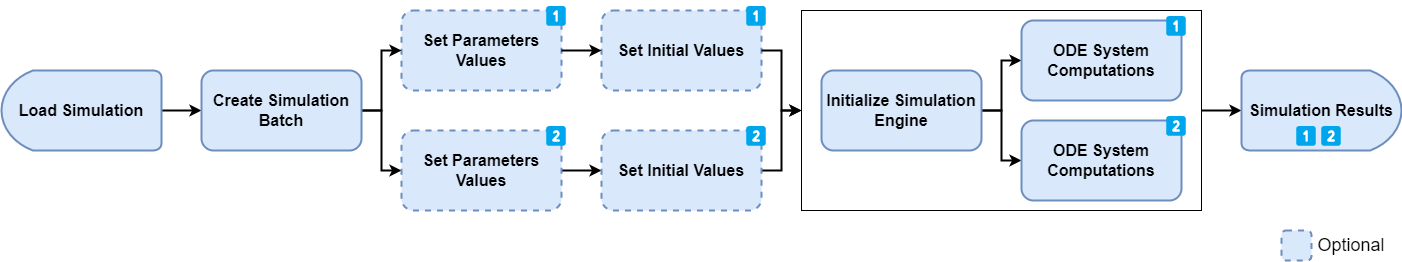

The diagram above was exported from draw.io. Its source (the exported page's mxGraphModel, read from the mxfile embedded in the PNG):
<mxGraphModel dx="2058" dy="1180" grid="1" gridSize="10" guides="1" tooltips="1" connect="1" arrows="1" fold="1" page="1" pageScale="1" pageWidth="850" pageHeight="1100" math="0" shadow="0">
  <root>
    <mxCell id="0" />
    <mxCell id="1" parent="0" />
    <mxCell id="2" value="" style="rounded=0;whiteSpace=wrap;html=1;strokeWidth=1;fontSize=16;fillColor=none;fontStyle=1" vertex="1" parent="1">
      <mxGeometry x="880" y="980" width="400" height="200" as="geometry" />
    </mxCell>
    <mxCell id="3" value="&lt;font style=&quot;font-size: 16px;&quot;&gt;Set Parameters Values&lt;/font&gt;" style="rounded=1;whiteSpace=wrap;html=1;strokeWidth=2;dashed=1;fillColor=#dae8fc;strokeColor=#6c8ebf;fontStyle=1;glass=0;shadow=0;" vertex="1" parent="1">
      <mxGeometry x="480" y="980" width="160" height="80" as="geometry" />
    </mxCell>
    <mxCell id="4" value="&lt;font style=&quot;font-size: 16px;&quot;&gt;Set Initial Values&lt;br&gt;&lt;/font&gt;" style="rounded=1;whiteSpace=wrap;html=1;strokeWidth=2;dashed=1;fillColor=#dae8fc;strokeColor=#6c8ebf;fontStyle=1" vertex="1" parent="1">
      <mxGeometry x="680" y="980" width="160" height="80" as="geometry" />
    </mxCell>
    <mxCell id="5" value="" style="edgeStyle=orthogonalEdgeStyle;rounded=0;orthogonalLoop=1;jettySize=auto;html=1;strokeWidth=2;fontSize=16;fontStyle=1" edge="1" source="7" target="9" parent="1">
      <mxGeometry relative="1" as="geometry" />
    </mxCell>
    <mxCell id="6" style="edgeStyle=orthogonalEdgeStyle;rounded=0;orthogonalLoop=1;jettySize=auto;html=1;entryX=0;entryY=0.5;entryDx=0;entryDy=0;strokeWidth=2;fontSize=16;" edge="1" source="7" target="23" parent="1">
      <mxGeometry relative="1" as="geometry" />
    </mxCell>
    <mxCell id="7" value="&lt;font style=&quot;font-size: 16px;&quot;&gt;Initialize Simulation Engine&lt;br&gt;&lt;/font&gt;" style="rounded=1;whiteSpace=wrap;html=1;strokeWidth=2;fillColor=#dae8fc;strokeColor=#6c8ebf;fontStyle=1" vertex="1" parent="1">
      <mxGeometry x="900" y="1040" width="160" height="80" as="geometry" />
    </mxCell>
    <mxCell id="8" value="" style="edgeStyle=orthogonalEdgeStyle;rounded=0;orthogonalLoop=1;jettySize=auto;html=1;strokeWidth=2;fontSize=16;fontStyle=1;exitX=1;exitY=0.5;exitDx=0;exitDy=0;" edge="1" source="2" target="10" parent="1">
      <mxGeometry relative="1" as="geometry">
        <mxPoint x="1290" y="1080" as="sourcePoint" />
      </mxGeometry>
    </mxCell>
    <mxCell id="9" value="&lt;font style=&quot;font-size: 16px;&quot;&gt;ODE System Computations&lt;br&gt;&lt;/font&gt;" style="rounded=1;whiteSpace=wrap;html=1;strokeWidth=2;fillColor=#dae8fc;strokeColor=#6c8ebf;fontStyle=1" vertex="1" parent="1">
      <mxGeometry x="1100" y="990" width="160" height="80" as="geometry" />
    </mxCell>
    <mxCell id="10" value="Simulation Results" style="strokeWidth=2;html=1;shape=mxgraph.flowchart.delay;whiteSpace=wrap;fontSize=16;fillColor=#dae8fc;strokeColor=#6c8ebf;fontStyle=1" vertex="1" parent="1">
      <mxGeometry x="1320" y="1040" width="160" height="80" as="geometry" />
    </mxCell>
    <mxCell id="11" value="" style="edgeStyle=orthogonalEdgeStyle;rounded=0;orthogonalLoop=1;jettySize=auto;html=1;strokeWidth=2;fontSize=16;exitX=1;exitY=0.5;exitDx=0;exitDy=0;" edge="1" source="24" target="20" parent="1">
      <mxGeometry relative="1" as="geometry" />
    </mxCell>
    <mxCell id="12" value="" style="edgeStyle=orthogonalEdgeStyle;rounded=0;orthogonalLoop=1;jettySize=auto;html=1;strokeWidth=2;fontSize=16;" edge="1" source="13" target="24" parent="1">
      <mxGeometry relative="1" as="geometry" />
    </mxCell>
    <mxCell id="13" value="Load Simulation" style="strokeWidth=2;html=1;shape=mxgraph.flowchart.delay;whiteSpace=wrap;fontSize=16;direction=west;fillColor=#dae8fc;strokeColor=#6c8ebf;fontStyle=1" vertex="1" parent="1">
      <mxGeometry x="80" y="1040" width="160" height="80" as="geometry" />
    </mxCell>
    <mxCell id="14" value="" style="endArrow=classic;html=1;rounded=0;fontSize=16;exitX=1;exitY=0.5;exitDx=0;exitDy=0;entryX=0;entryY=0.5;entryDx=0;entryDy=0;strokeWidth=2;fontStyle=1;edgeStyle=orthogonalEdgeStyle;" edge="1" source="24" target="3" parent="1">
      <mxGeometry width="50" height="50" relative="1" as="geometry">
        <mxPoint x="500" y="1210" as="sourcePoint" />
        <mxPoint x="550" y="1160" as="targetPoint" />
      </mxGeometry>
    </mxCell>
    <mxCell id="15" value="" style="endArrow=classic;html=1;rounded=0;fontSize=16;exitX=1;exitY=0.5;exitDx=0;exitDy=0;entryX=0;entryY=0.5;entryDx=0;entryDy=0;strokeWidth=2;fontStyle=1" edge="1" source="3" target="4" parent="1">
      <mxGeometry width="50" height="50" relative="1" as="geometry">
        <mxPoint x="450" y="1100" as="sourcePoint" />
        <mxPoint x="490" y="1100" as="targetPoint" />
      </mxGeometry>
    </mxCell>
    <mxCell id="16" value="" style="endArrow=classic;html=1;rounded=0;fontSize=16;exitX=1;exitY=0.5;exitDx=0;exitDy=0;strokeWidth=2;fontStyle=1;edgeStyle=orthogonalEdgeStyle;entryX=0;entryY=0.5;entryDx=0;entryDy=0;" edge="1" source="4" target="2" parent="1">
      <mxGeometry width="50" height="50" relative="1" as="geometry">
        <mxPoint x="650" y="1090" as="sourcePoint" />
        <mxPoint x="860" y="1080" as="targetPoint" />
      </mxGeometry>
    </mxCell>
    <mxCell id="17" value="&lt;font style=&quot;font-size: 16px;&quot;&gt;&lt;br&gt;&lt;/font&gt;" style="rounded=1;whiteSpace=wrap;html=1;strokeWidth=2;dashed=1;fillColor=#dae8fc;strokeColor=#6c8ebf;" vertex="1" parent="1">
      <mxGeometry x="1360" y="1200" width="30" height="30" as="geometry" />
    </mxCell>
    <mxCell id="18" value="Optional" style="text;html=1;strokeColor=none;fillColor=none;align=center;verticalAlign=middle;whiteSpace=wrap;rounded=0;fontSize=18;" vertex="1" parent="1">
      <mxGeometry x="1400" y="1200.5" width="60" height="29" as="geometry" />
    </mxCell>
    <mxCell id="19" value="" style="edgeStyle=orthogonalEdgeStyle;rounded=0;orthogonalLoop=1;jettySize=auto;html=1;strokeWidth=2;fontSize=16;" edge="1" source="20" target="22" parent="1">
      <mxGeometry relative="1" as="geometry" />
    </mxCell>
    <mxCell id="20" value="&lt;font style=&quot;font-size: 16px;&quot;&gt;Set Parameters Values&lt;/font&gt;" style="rounded=1;whiteSpace=wrap;html=1;strokeWidth=2;dashed=1;fillColor=#dae8fc;strokeColor=#6c8ebf;fontStyle=1" vertex="1" parent="1">
      <mxGeometry x="480" y="1100" width="160" height="80" as="geometry" />
    </mxCell>
    <mxCell id="21" style="edgeStyle=orthogonalEdgeStyle;rounded=0;orthogonalLoop=1;jettySize=auto;html=1;entryX=0;entryY=0.5;entryDx=0;entryDy=0;strokeWidth=2;fontSize=16;" edge="1" source="22" target="2" parent="1">
      <mxGeometry relative="1" as="geometry" />
    </mxCell>
    <mxCell id="22" value="&lt;font style=&quot;font-size: 16px;&quot;&gt;Set Initial Values&lt;br&gt;&lt;/font&gt;" style="rounded=1;whiteSpace=wrap;html=1;strokeWidth=2;dashed=1;fillColor=#dae8fc;strokeColor=#6c8ebf;fontStyle=1" vertex="1" parent="1">
      <mxGeometry x="680" y="1100" width="160" height="80" as="geometry" />
    </mxCell>
    <mxCell id="23" value="&lt;font style=&quot;font-size: 16px;&quot;&gt;ODE System Computations&lt;br&gt;&lt;/font&gt;" style="rounded=1;whiteSpace=wrap;html=1;strokeWidth=2;fillColor=#dae8fc;strokeColor=#6c8ebf;fontStyle=1" vertex="1" parent="1">
      <mxGeometry x="1100" y="1090" width="160" height="80" as="geometry" />
    </mxCell>
    <mxCell id="24" value="&lt;font style=&quot;font-size: 16px;&quot;&gt;Create Simulation Batch&lt;br&gt;&lt;/font&gt;" style="rounded=1;whiteSpace=wrap;html=1;strokeWidth=2;fillColor=#dae8fc;strokeColor=#6c8ebf;fontStyle=1" vertex="1" parent="1">
      <mxGeometry x="280" y="1040" width="160" height="80" as="geometry" />
    </mxCell>
    <mxCell id="25" value="&lt;font style=&quot;font-size: 20px;&quot;&gt;1⃣&lt;/font&gt;" style="text;html=1;strokeColor=none;fillColor=none;align=center;verticalAlign=middle;whiteSpace=wrap;rounded=0;" vertex="1" parent="1">
      <mxGeometry x="620" y="970" width="30" height="30" as="geometry" />
    </mxCell>
    <mxCell id="26" value="&lt;font style=&quot;font-size: 20px;&quot;&gt;1⃣&lt;/font&gt;" style="text;html=1;strokeColor=none;fillColor=none;align=center;verticalAlign=middle;whiteSpace=wrap;rounded=0;" vertex="1" parent="1">
      <mxGeometry x="820" y="970" width="30" height="30" as="geometry" />
    </mxCell>
    <mxCell id="27" value="&lt;font style=&quot;font-size: 20px;&quot;&gt;1⃣&lt;/font&gt;" style="text;html=1;strokeColor=none;fillColor=none;align=center;verticalAlign=middle;whiteSpace=wrap;rounded=0;" vertex="1" parent="1">
      <mxGeometry x="1240" y="980" width="30" height="30" as="geometry" />
    </mxCell>
    <mxCell id="28" value="&lt;font style=&quot;font-size: 20px;&quot;&gt;2⃣&lt;/font&gt;" style="text;html=1;strokeColor=none;fillColor=none;align=center;verticalAlign=middle;whiteSpace=wrap;rounded=0;" vertex="1" parent="1">
      <mxGeometry x="1240" y="1080" width="30" height="30" as="geometry" />
    </mxCell>
    <mxCell id="29" value="&lt;font style=&quot;font-size: 20px;&quot;&gt;2⃣&lt;/font&gt;" style="text;html=1;strokeColor=none;fillColor=none;align=center;verticalAlign=middle;whiteSpace=wrap;rounded=0;" vertex="1" parent="1">
      <mxGeometry x="820" y="1090" width="30" height="30" as="geometry" />
    </mxCell>
    <mxCell id="30" value="&lt;font style=&quot;font-size: 20px;&quot;&gt;2⃣&lt;/font&gt;" style="text;html=1;strokeColor=none;fillColor=none;align=center;verticalAlign=middle;whiteSpace=wrap;rounded=0;" vertex="1" parent="1">
      <mxGeometry x="620" y="1090" width="30" height="30" as="geometry" />
    </mxCell>
    <mxCell id="31" value="&lt;font style=&quot;font-size: 20px;&quot;&gt;1⃣&lt;/font&gt;" style="text;html=1;strokeColor=none;fillColor=none;align=center;verticalAlign=middle;whiteSpace=wrap;rounded=0;" vertex="1" parent="1">
      <mxGeometry x="1370" y="1090" width="30" height="30" as="geometry" />
    </mxCell>
    <mxCell id="32" value="&lt;font style=&quot;font-size: 20px;&quot;&gt;2⃣&lt;/font&gt;" style="text;html=1;strokeColor=none;fillColor=none;align=center;verticalAlign=middle;whiteSpace=wrap;rounded=0;" vertex="1" parent="1">
      <mxGeometry x="1395" y="1090" width="30" height="30" as="geometry" />
    </mxCell>
  </root>
</mxGraphModel>